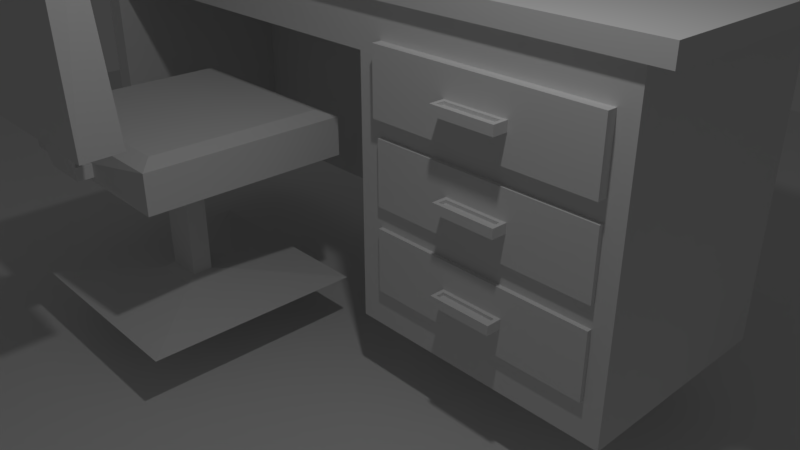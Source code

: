 # Source: sillaEscritorio.blend  (saved by Blender 2.78.0; exported with 4.5.12 LTS)
import bpy
from mathutils import Matrix  # noqa: F401  (used for matrix-valued properties, if any)

bpy.ops.wm.read_factory_settings(use_empty=True)
scene = bpy.context.scene
scene.name = 'Scene'

# ---- collections
col_collection_1 = bpy.data.collections.new('Collection 1'); scene.collection.children.link(col_collection_1)

# ---- materials (node trees are filled in below, after node groups)
mat_material = bpy.data.materials.new('Material')
mat_material.alpha_threshold = 0.0
mat_material.use_transparent_shadow = False
mat_material.roughness = 0.5
mat_material.line_color = (0.0, 0.0, 0.0, 1.0)

# ---- material node trees

# ---- world
world_world = bpy.data.worlds.new('World'); scene.world = world_world
world_world.color = (0.05088, 0.05088, 0.05088)
world_world.use_sun_shadow = False
world_world.sun_shadow_jitter_overblur = 0.0
world_world.cycles.sampling_method = 'MANUAL'

# ---- cameras
cam_camera = bpy.data.cameras.new('Camera')
cam_camera.clip_end = 100.0
cam_camera.lens = 35.0
cam_camera.sensor_width = 32.0
cam_camera.sensor_height = 18.0
cam_camera.ortho_scale = 7.314
cam_camera.dof.focus_distance = 0.0
cam_camera.dof.aperture_fstop = 128.0

# ---- lights
light_point = bpy.data.lights.new('Point', 'POINT')
light_point.transmission_factor = 0.0
light_point.energy = 100.0
light_point.shadow_buffer_clip_start = 0.5
light_point.shadow_soft_size = 0.1
light_point.shadow_maximum_resolution = 0.006
light_point.use_absolute_resolution = True

# ---- meshes
me_cube_001 = bpy.data.meshes.new('Cube.001')
me_cube_001.from_pydata([(3.316, -0.8485, -0.6566), (3.316, -0.8485, -0.08792), (5.329, -0.8485, -0.6566), (5.329, -0.8485, -0.08792), (3.316, -0.8485, 0.1045), (3.316, -0.8485, 0.6732), (5.329, -0.8485, 0.1045), (5.329, -0.8485, 0.6732), (3.316, -0.8932, 0.842), (3.316, -0.8932, 1.411), (5.329, -0.8932, 0.842), (5.329, -0.8932, 1.411), (-0.7806, 0.8887, 1.299), (3.089, 0.8887, 1.299), (-1.0, -1.0, -1.0), (-1.0, -1.0, 1.712), (-1.0, 1.0, -1.0), (-1.0, 1.0, 1.712), (5.488, -1.0, -1.0), (5.488, -1.0, 1.712), (5.488, 1.0, -1.0), (5.488, 1.0, 1.712), (-1.0, -1.0, 1.712), (-1.0, 1.0, 1.712), (5.488, 1.0, 1.712), (5.488, -1.0, 1.712), (-1.205, -1.063, 1.712), (-1.205, 1.063, 1.712), (5.692, 1.063, 1.712), (5.692, -1.063, 1.712), (-1.205, -1.063, 1.712), (-1.205, 1.063, 1.712), (5.692, 1.063, 1.712), (5.692, -1.063, 1.712), (-1.205, -1.063, 1.876), (-1.205, 1.063, 1.876), (5.692, 1.063, 1.876), (5.692, -1.063, 1.876), (-0.7806, 0.8887, -1.0), (-0.7806, -1.0, 1.299), (-0.7806, -1.0, -1.0), (3.089, 0.8887, -1.0), (3.089, -1.0, 1.299), (3.089, -1.0, -1.0), (3.316, -1.0, 0.842), (5.329, -1.0, 0.842), (3.316, -1.0, 1.411), (3.316, -1.0, 1.339), (5.329, -1.0, 1.411), (3.316, -1.0, 0.1045), (5.329, -1.0, 0.1045), (3.316, -1.0, 0.6732), (5.329, -1.0, 0.6732), (3.316, -1.0, -0.6566), (5.329, -1.0, -0.6566), (3.316, -1.0, -0.08792), (5.329, -1.0, -0.08792), (4.072, -1.072, -0.3306), (4.039, -1.039, -0.414), (4.606, -1.039, -0.414), (4.573, -1.072, -0.3306), (4.072, -1.072, 0.4306), (4.039, -1.039, 0.3472), (4.606, -1.039, 0.3472), (4.573, -1.072, 0.4306), (4.072, -1.117, 1.168), (4.039, -1.084, 1.085), (4.606, -1.084, 1.085), (4.573, -1.117, 1.168), (3.316, -1.039, -0.08792), (3.316, -1.039, -0.6566), (5.329, -1.039, -0.6566), (5.329, -1.039, -0.08792), (3.316, -1.039, 0.6732), (3.316, -1.039, 0.1045), (5.329, -1.039, 0.1045), (5.329, -1.039, 0.6732), (3.316, -1.084, 1.411), (3.316, -1.084, 0.842), (5.329, -1.084, 0.842), (5.329, -1.084, 1.411), (4.072, -1.142, -0.3306), (4.039, -1.175, -0.414), (4.606, -1.175, -0.414), (4.573, -1.142, -0.3306), (4.072, -1.142, 0.4306), (4.039, -1.175, 0.3472), (4.606, -1.175, 0.3472), (4.573, -1.142, 0.4306), (4.072, -1.187, 1.168), (4.039, -1.22, 1.085), (4.606, -1.22, 1.085), (4.573, -1.187, 1.168), (4.039, -1.039, -0.3306), (4.606, -1.039, -0.3306), (4.039, -1.039, 0.4306), (4.606, -1.039, 0.4306), (4.039, -1.084, 1.168), (4.606, -1.084, 1.168), (4.039, -1.175, -0.3306), (4.606, -1.175, -0.3306), (4.039, -1.175, 0.4306), (4.606, -1.175, 0.4306), (4.039, -1.22, 1.168), (4.606, -1.22, 1.168), (4.072, -1.072, -0.3576), (4.573, -1.072, -0.3576), (4.072, -1.072, 0.4036), (4.573, -1.072, 0.4036), (4.072, -1.117, 1.141), (4.573, -1.117, 1.141), (4.072, -1.142, -0.3576), (4.573, -1.142, -0.3576), (4.072, -1.142, 0.4036), (4.573, -1.142, 0.4036), (4.072, -1.187, 1.141), (4.573, -1.187, 1.141)], [], [(11, 9, 77, 80), (2, 54, 56, 3), (0, 53, 54, 2), (3, 56, 55, 1), (4, 6, 75, 74), (6, 50, 52, 7), (4, 49, 50, 6), (7, 52, 51, 5), (1, 0, 70, 69), (10, 45, 48, 11), (8, 44, 45, 10), (11, 48, 46, 9), (13, 42, 39, 12), (14, 15, 17, 16), (16, 17, 21, 20), (20, 21, 19, 18), (18, 50, 56, 54, 53, 43), (16, 20, 18, 43, 41, 38, 40, 14), (19, 21, 24, 25), (25, 24, 28, 29), (17, 15, 22, 23), (15, 19, 25, 22), (21, 17, 23, 24), (26, 29, 33, 30), (23, 22, 26, 27), (22, 25, 29, 26), (24, 23, 27, 28), (33, 32, 36, 37), (28, 27, 31, 32), (29, 28, 32, 33), (27, 26, 30, 31), (36, 35, 34, 37), (31, 30, 34, 35), (30, 33, 37, 34), (32, 31, 35, 36), (42, 13, 41, 43), (41, 13, 12, 38), (38, 12, 39, 40), (44, 8, 9, 46, 47), (15, 47, 46, 48, 45, 19), (49, 4, 5, 51), (42, 51, 52, 50, 18, 19, 45, 44, 47, 15, 14, 40, 39), (43, 53, 55, 56, 50, 49, 51, 42), (53, 0, 1, 55), (66, 67, 91, 90), (68, 65, 109, 110), (62, 63, 87, 86), (0, 2, 71, 70), (7, 5, 73, 76), (10, 11, 80, 79), (9, 8, 78, 77), (3, 1, 69, 72), (6, 7, 76, 75), (5, 4, 74, 73), (8, 10, 79, 78), (2, 3, 72, 71), (58, 93, 69, 70), (59, 58, 70, 71), (93, 94, 72, 69), (94, 59, 71, 72), (62, 95, 73, 74), (63, 62, 74, 75), (95, 96, 76, 73), (96, 63, 75, 76), (66, 97, 77, 78), (67, 66, 78, 79), (97, 98, 80, 77), (98, 67, 79, 80), (82, 83, 100, 99), (86, 87, 102, 101), (90, 91, 104, 103), (89, 92, 116, 115), (59, 94, 100, 83), (61, 85, 113, 107), (93, 58, 82, 99), (63, 96, 102, 87), (95, 62, 86, 101), (67, 98, 104, 91), (58, 59, 83, 82), (97, 66, 90, 103), (57, 60, 94, 93), (61, 64, 96, 95), (65, 68, 98, 97), (84, 81, 99, 100), (88, 85, 101, 102), (92, 89, 103, 104), (81, 57, 93, 99), (60, 84, 100, 94), (85, 61, 95, 101), (64, 88, 102, 96), (89, 65, 97, 103), (68, 92, 104, 98), (106, 105, 111, 112), (108, 107, 113, 114), (110, 109, 115, 116), (88, 64, 108, 114), (57, 81, 111, 105), (81, 84, 112, 111), (65, 89, 115, 109), (60, 57, 105, 106), (84, 60, 106, 112), (85, 88, 114, 113), (92, 68, 110, 116), (64, 61, 107, 108)])
me_cube_001.use_remesh_preserve_volume = False
me_cube_001.use_remesh_preserve_attributes = False
me_cube_001.use_mirror_vertex_groups = False
me_cube_001.update()
me_plane = bpy.data.meshes.new('Plane')
me_plane.from_pydata([(-1.0, -1.0, 0.0), (1.0, -1.0, 0.0), (-1.0, 1.0, 0.0), (1.0, 1.0, 0.0)], [], [(0, 1, 3, 2)])
me_plane.use_remesh_preserve_volume = False
me_plane.use_remesh_preserve_attributes = False
me_plane.use_mirror_vertex_groups = False
me_plane.update()
me_cube = bpy.data.meshes.new('Cube')
me_cube.from_pydata([(1.0, 1.0, -0.7784), (1.0, -0.851, -0.7784), (-1.0, -0.851, -0.7784), (-1.0, 1.0, -0.7784), (1.0, 1.0, -0.4241), (1.0, -0.851, -0.4241), (-1.0, -0.851, -0.4241), (-1.0, 1.0, -0.4241), (1.004, -1.307, -0.2293), (1.004, -1.36, 1.77), (-0.9958, -1.36, 1.77), (-0.9958, -1.307, -0.2293), (1.004, -0.9526, -0.2198), (1.036, -1.134, 1.788), (-0.9644, -1.134, 1.788), (-0.9958, -0.9526, -0.2198), (-0.2362, -1.032, -0.6856), (-0.2362, -1.032, -0.5674), (-0.2362, -0.8934, -0.6856), (-0.2362, -0.8934, -0.5674), (0.2162, -1.032, -0.6856), (0.2162, -1.032, -0.5674), (0.2162, -0.8934, -0.6856), (0.2162, -0.8934, -0.5674), (-0.2362, -1.123, -0.2757), (-0.2362, -1.004, -0.2752), (0.2162, -1.004, -0.2752), (0.2162, -1.123, -0.2757), (0.1776, 0.08783, -0.8383), (0.1776, 0.08783, -1.907), (0.1776, -0.09927, -0.8383), (0.1776, -0.09927, -1.907), (-0.1652, 0.08783, -0.8383), (-0.1652, 0.08783, -1.907), (-0.1652, -0.09927, -0.8383), (-0.1652, -0.09927, -1.907), (-0.9654, -0.9821, -2.013), (-0.186, -0.2027, -1.936), (-0.9654, 1.018, -2.013), (-0.186, 0.2384, -1.936), (1.035, -0.9821, -2.013), (0.2552, -0.2027, -1.936), (1.035, 1.018, -2.013), (0.2552, 0.2384, -1.936), (0.8525, 0.8635, -0.3681), (0.8525, -0.7145, -0.3681), (-0.8525, 0.8635, -0.3681), (-0.8525, -0.7145, -0.3681), (0.8521, -0.9342, -0.09868), (0.8794, -1.092, 1.645), (-0.8848, -0.9342, -0.09868), (-0.8575, -1.092, 1.645)], [], [(3, 32, 34, 2), (7, 6, 47, 46), (0, 4, 5, 1), (6, 19, 23, 5), (2, 6, 7, 3), (4, 0, 3, 7), (8, 9, 10, 11), (14, 13, 49, 51), (8, 12, 13, 9), (9, 13, 14, 10), (10, 14, 15, 11), (12, 26, 25, 15), (16, 17, 19, 18), (2, 18, 19, 6), (22, 23, 21, 20), (20, 21, 26, 27), (18, 22, 20, 16), (23, 19, 17, 21), (8, 27, 26, 12), (17, 16, 24, 25), (16, 20, 27, 24), (21, 17, 25, 26), (5, 23, 22, 1), (1, 22, 18, 2), (15, 25, 24, 11), (11, 24, 27, 8), (0, 28, 32, 3), (29, 43, 39, 33), (31, 30, 34, 35), (29, 28, 30, 31), (33, 32, 28, 29), (35, 34, 32, 33), (2, 34, 30, 1), (1, 30, 28, 0), (36, 37, 39, 38), (38, 39, 43, 42), (42, 43, 41, 40), (40, 41, 37, 36), (38, 42, 40, 36), (31, 41, 43, 29), (33, 39, 37, 35), (35, 37, 41, 31), (44, 46, 47, 45), (4, 7, 46, 44), (6, 5, 45, 47), (5, 4, 44, 45), (48, 50, 51, 49), (13, 12, 48, 49), (15, 14, 51, 50), (12, 15, 50, 48)])
me_cube.materials.append(mat_material)
me_cube.use_remesh_preserve_volume = False
me_cube.use_remesh_preserve_attributes = False
me_cube.use_mirror_vertex_groups = False
me_cube.update()

# ---- objects
ob_point = bpy.data.objects.new('Point', light_point)
ob_cube_001 = bpy.data.objects.new('Cube.001', me_cube_001)
ob_plane = bpy.data.objects.new('Plane', me_plane)
ob_cube = bpy.data.objects.new('Cube', me_cube)
ob_camera = bpy.data.objects.new('Camera', cam_camera)

# ---- transforms, parenting, visibility, modifiers, constraints
ob_point.location = (0.9801, 0.4239, 6.096)
ob_point.lineart.crease_threshold = 0.0
ob_cube_001.location = (-4.178, 2.747, 1.631)
ob_cube_001.lineart.crease_threshold = 0.0
ob_plane.location = (-2.49, 2.635, 0.009661)
ob_plane.scale = (8.816, 8.816, 8.816)
ob_plane.lineart.crease_threshold = 0.0
ob_cube.location = (-2.837, 1.112, 2.554)
ob_cube.lock_rotations_4d = False
ob_cube.empty_display_type = 'ARROWS'
ob_cube.lineart.crease_threshold = 0.0
ob_camera.location = (3.784, -2.392, 4.658)
ob_camera.rotation_euler = (1.109, -0.0, 0.8207)
ob_camera.scale = (2.945, 2.945, 2.945)
ob_camera.lock_rotations_4d = False
ob_camera.empty_display_type = 'ARROWS'
ob_camera.color = (0.0, 0.0, 0.0, 0.0)
ob_camera.display_type = 'WIRE'
ob_camera.lineart.crease_threshold = 0.0

# ---- collection membership
col_collection_1.objects.link(ob_point)
col_collection_1.objects.link(ob_cube_001)
col_collection_1.objects.link(ob_plane)
col_collection_1.objects.link(ob_cube)
col_collection_1.objects.link(ob_camera)

# ---- scene / render settings (as saved in the file)
scene.camera = ob_camera
scene.frame_start = 1; scene.frame_end = 250; scene.frame_set(1)
scene.render.engine = 'BLENDER_EEVEE_NEXT'
scene.render.resolution_percentage = 50
scene.render.dither_intensity = 0.0
scene.cycles.use_denoising = False
scene.cycles.samples = 128
scene.cycles.sampling_pattern = 'TABULATED_SOBOL'
scene.cycles.light_sampling_threshold = 0.0
scene.cycles.use_adaptive_sampling = False
scene.cycles.use_light_tree = False
scene.cycles.blur_glossy = 0.0
scene.cycles.sample_clamp_indirect = 0.0
scene.view_settings.view_transform = 'Standard'
bpy.context.view_layer.update()
